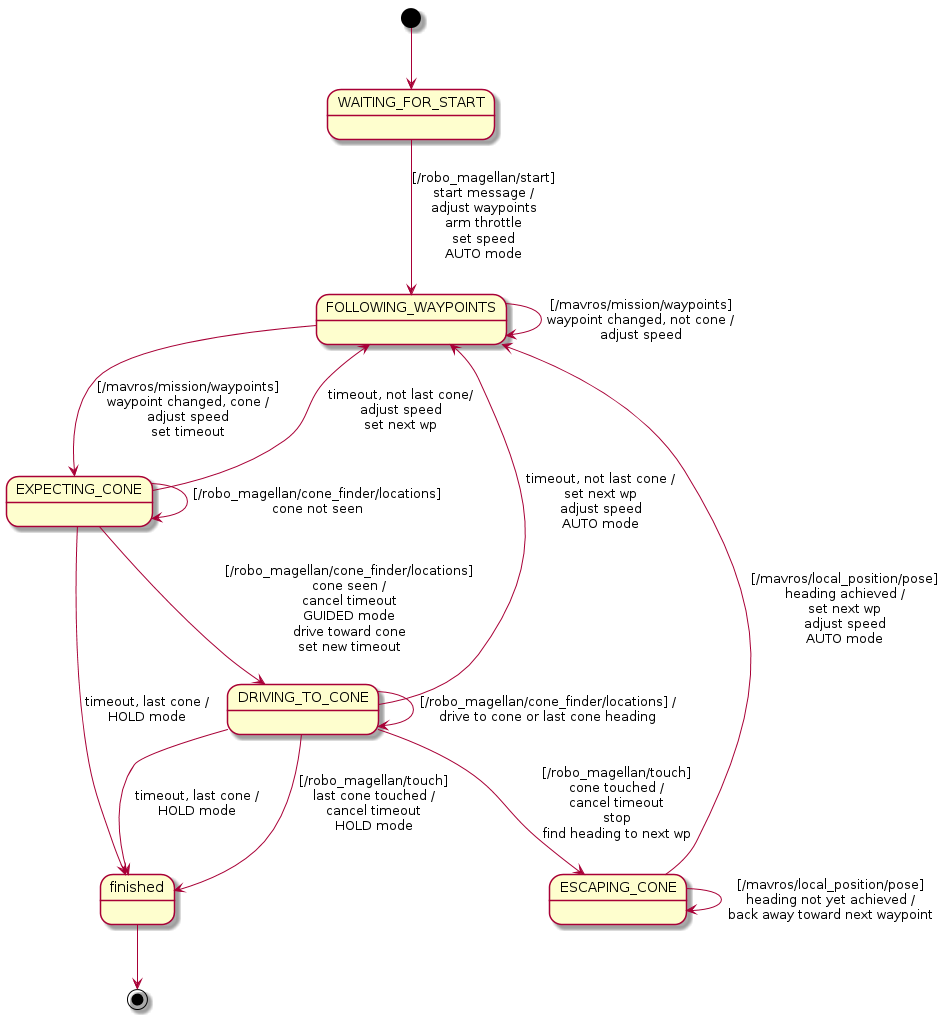

The diagram above was rendered by PlantUML. Its source (embedded in the PNG):
@startuml

[*] --> waitingForStart

state "WAITING_FOR_START" as waitingForStart
waitingForStart --> followingWaypoints : [/robo_magellan/start]\nstart message /\nadjust waypoints\narm throttle\nset speed\nAUTO mode

state "FOLLOWING_WAYPOINTS" as followingWaypoints
followingWaypoints --> followingWaypoints : [/mavros/mission/waypoints]\nwaypoint changed, not cone /\nadjust speed
followingWaypoints --> expectingCone : [/mavros/mission/waypoints]\nwaypoint changed, cone /\nadjust speed\nset timeout

state "EXPECTING_CONE" as expectingCone
expectingCone --> expectingCone : [/robo_magellan/cone_finder/locations]\ncone not seen
expectingCone --> drivingToCone : [/robo_magellan/cone_finder/locations]\ncone seen /\ncancel timeout\nGUIDED mode\ndrive toward cone\nset new timeout
expectingCone --> followingWaypoints : timeout, not last cone/\nadjust speed\nset next wp
expectingCone --> finished : timeout, last cone /\nHOLD mode

state "DRIVING_TO_CONE" as drivingToCone
drivingToCone --> drivingToCone : [/robo_magellan/cone_finder/locations] /\ndrive to cone or last cone heading
drivingToCone --> escapingCone : [/robo_magellan/touch]\ncone touched /\ncancel timeout\nstop\nfind heading to next wp
drivingToCone --> followingWaypoints : timeout, not last cone /\nset next wp\nadjust speed\nAUTO mode
drivingToCone --> finished : timeout, last cone /\nHOLD mode
drivingToCone --> finished : [/robo_magellan/touch]\nlast cone touched /\ncancel timeout\nHOLD mode

state "ESCAPING_CONE" as escapingCone
escapingCone --> escapingCone : [/mavros/local_position/pose]\nheading not yet achieved /\nback away toward next waypoint
escapingCone --> followingWaypoints : [/mavros/local_position/pose]\nheading achieved /\nset next wp\nadjust speed\nAUTO mode

finished --> [*]

@enduml